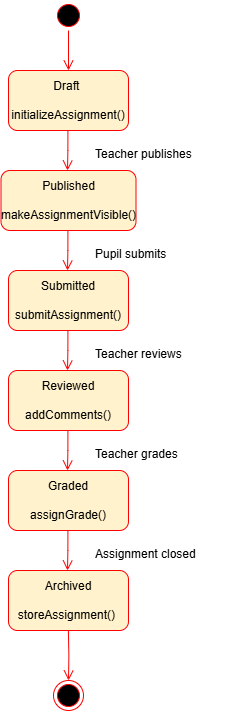

The diagram above was exported from draw.io. Its source (the exported page's mxGraphModel, read from the mxfile embedded in the PNG):
<mxGraphModel dx="2081" dy="994" grid="1" gridSize="10" guides="1" tooltips="1" connect="1" arrows="1" fold="1" page="1" pageScale="1" pageWidth="850" pageHeight="1100" math="0" shadow="0">
  <root>
    <mxCell id="0" />
    <mxCell id="1" parent="0" />
    <mxCell id="OeDND5u2HqQGGEGZFj8q-2" style="edgeStyle=orthogonalEdgeStyle;rounded=0;orthogonalLoop=1;jettySize=auto;html=1;" edge="1" parent="1">
      <mxGeometry relative="1" as="geometry">
        <mxPoint x="415" y="350.0000000000002" as="sourcePoint" />
        <mxPoint x="415" y="350" as="targetPoint" />
      </mxGeometry>
    </mxCell>
    <mxCell id="OeDND5u2HqQGGEGZFj8q-4" value="" style="ellipse;html=1;shape=endState;fillColor=#000000;strokeColor=#ff0000;" vertex="1" parent="1">
      <mxGeometry x="400" y="840" width="30" height="30" as="geometry" />
    </mxCell>
    <mxCell id="OeDND5u2HqQGGEGZFj8q-5" value="" style="ellipse;html=1;shape=startState;fillColor=#000000;strokeColor=#ff0000;" vertex="1" parent="1">
      <mxGeometry x="400" y="160" width="30" height="30" as="geometry" />
    </mxCell>
    <mxCell id="OeDND5u2HqQGGEGZFj8q-6" value="" style="edgeStyle=orthogonalEdgeStyle;html=1;verticalAlign=bottom;endArrow=open;endSize=8;strokeColor=#ff0000;rounded=0;" edge="1" source="OeDND5u2HqQGGEGZFj8q-5" parent="1" target="OeDND5u2HqQGGEGZFj8q-7">
      <mxGeometry relative="1" as="geometry">
        <mxPoint x="415" y="250" as="targetPoint" />
      </mxGeometry>
    </mxCell>
    <mxCell id="OeDND5u2HqQGGEGZFj8q-7" value="Draft&amp;nbsp;&lt;div&gt;&lt;br&gt;&lt;/div&gt;&lt;div&gt;initializeAssignment()&lt;/div&gt;" style="rounded=1;whiteSpace=wrap;html=1;strokeColor=#FF0000;fillColor=#FFF2CC;" vertex="1" parent="1">
      <mxGeometry x="355" y="230" width="120" height="60" as="geometry" />
    </mxCell>
    <mxCell id="OeDND5u2HqQGGEGZFj8q-9" value="" style="edgeStyle=orthogonalEdgeStyle;html=1;verticalAlign=bottom;endArrow=open;endSize=8;strokeColor=#ff0000;rounded=0;" edge="1" parent="1">
      <mxGeometry relative="1" as="geometry">
        <mxPoint x="414" y="330" as="targetPoint" />
        <mxPoint x="414.41" y="290" as="sourcePoint" />
        <Array as="points">
          <mxPoint x="414" y="310" />
          <mxPoint x="414" y="310" />
        </Array>
      </mxGeometry>
    </mxCell>
    <mxCell id="OeDND5u2HqQGGEGZFj8q-10" value="Published&lt;div&gt;&lt;br&gt;&lt;/div&gt;&lt;div&gt;makeAssignmentVisible()&lt;/div&gt;" style="rounded=1;whiteSpace=wrap;html=1;strokeColor=#FF0000;fillColor=#FFF2CC;" vertex="1" parent="1">
      <mxGeometry x="347.5" y="330" width="135" height="60" as="geometry" />
    </mxCell>
    <mxCell id="OeDND5u2HqQGGEGZFj8q-18" style="edgeStyle=orthogonalEdgeStyle;rounded=0;orthogonalLoop=1;jettySize=auto;html=1;" edge="1" parent="1">
      <mxGeometry relative="1" as="geometry">
        <mxPoint x="415" y="450.0000000000002" as="sourcePoint" />
        <mxPoint x="415" y="450" as="targetPoint" />
      </mxGeometry>
    </mxCell>
    <mxCell id="OeDND5u2HqQGGEGZFj8q-19" value="" style="edgeStyle=orthogonalEdgeStyle;html=1;verticalAlign=bottom;endArrow=open;endSize=8;strokeColor=#ff0000;rounded=0;" edge="1" parent="1">
      <mxGeometry relative="1" as="geometry">
        <mxPoint x="414" y="430" as="targetPoint" />
        <mxPoint x="414.41" y="390" as="sourcePoint" />
        <Array as="points">
          <mxPoint x="414" y="410" />
          <mxPoint x="414" y="410" />
        </Array>
      </mxGeometry>
    </mxCell>
    <mxCell id="OeDND5u2HqQGGEGZFj8q-20" value="Submitted&lt;div&gt;&lt;br&gt;&lt;/div&gt;&lt;div&gt;submitAssignment()&lt;/div&gt;" style="rounded=1;whiteSpace=wrap;html=1;strokeColor=#FF0000;fillColor=#FFF2CC;" vertex="1" parent="1">
      <mxGeometry x="355" y="430" width="120" height="60" as="geometry" />
    </mxCell>
    <mxCell id="OeDND5u2HqQGGEGZFj8q-21" style="edgeStyle=orthogonalEdgeStyle;rounded=0;orthogonalLoop=1;jettySize=auto;html=1;" edge="1" parent="1">
      <mxGeometry relative="1" as="geometry">
        <mxPoint x="415" y="550.0000000000002" as="sourcePoint" />
        <mxPoint x="415" y="550" as="targetPoint" />
      </mxGeometry>
    </mxCell>
    <mxCell id="OeDND5u2HqQGGEGZFj8q-22" value="" style="edgeStyle=orthogonalEdgeStyle;html=1;verticalAlign=bottom;endArrow=open;endSize=8;strokeColor=#ff0000;rounded=0;" edge="1" parent="1">
      <mxGeometry relative="1" as="geometry">
        <mxPoint x="414" y="530" as="targetPoint" />
        <mxPoint x="414.41" y="490" as="sourcePoint" />
        <Array as="points">
          <mxPoint x="414" y="510" />
          <mxPoint x="414" y="510" />
        </Array>
      </mxGeometry>
    </mxCell>
    <mxCell id="OeDND5u2HqQGGEGZFj8q-23" value="Reviewed&lt;div&gt;&lt;br&gt;&lt;/div&gt;&lt;div&gt;addComments()&lt;/div&gt;" style="rounded=1;whiteSpace=wrap;html=1;strokeColor=#FF0000;fillColor=#FFF2CC;" vertex="1" parent="1">
      <mxGeometry x="355" y="530" width="120" height="60" as="geometry" />
    </mxCell>
    <mxCell id="OeDND5u2HqQGGEGZFj8q-24" style="edgeStyle=orthogonalEdgeStyle;rounded=0;orthogonalLoop=1;jettySize=auto;html=1;" edge="1" parent="1">
      <mxGeometry relative="1" as="geometry">
        <mxPoint x="415" y="650.0000000000002" as="sourcePoint" />
        <mxPoint x="415" y="650" as="targetPoint" />
      </mxGeometry>
    </mxCell>
    <mxCell id="OeDND5u2HqQGGEGZFj8q-25" value="" style="edgeStyle=orthogonalEdgeStyle;html=1;verticalAlign=bottom;endArrow=open;endSize=8;strokeColor=#ff0000;rounded=0;" edge="1" parent="1">
      <mxGeometry relative="1" as="geometry">
        <mxPoint x="414" y="630" as="targetPoint" />
        <mxPoint x="414.41" y="590" as="sourcePoint" />
        <Array as="points">
          <mxPoint x="414" y="610" />
          <mxPoint x="414" y="610" />
        </Array>
      </mxGeometry>
    </mxCell>
    <mxCell id="OeDND5u2HqQGGEGZFj8q-26" value="Graded&lt;div&gt;&lt;br&gt;&lt;/div&gt;&lt;div&gt;assignGrade()&lt;/div&gt;" style="rounded=1;whiteSpace=wrap;html=1;strokeColor=#FF0000;fillColor=#FFF2CC;" vertex="1" parent="1">
      <mxGeometry x="355" y="630" width="120" height="60" as="geometry" />
    </mxCell>
    <mxCell id="OeDND5u2HqQGGEGZFj8q-27" style="edgeStyle=orthogonalEdgeStyle;rounded=0;orthogonalLoop=1;jettySize=auto;html=1;" edge="1" parent="1">
      <mxGeometry relative="1" as="geometry">
        <mxPoint x="415" y="750.0000000000002" as="sourcePoint" />
        <mxPoint x="415" y="750" as="targetPoint" />
      </mxGeometry>
    </mxCell>
    <mxCell id="OeDND5u2HqQGGEGZFj8q-28" value="" style="edgeStyle=orthogonalEdgeStyle;html=1;verticalAlign=bottom;endArrow=open;endSize=8;strokeColor=#ff0000;rounded=0;" edge="1" parent="1">
      <mxGeometry relative="1" as="geometry">
        <mxPoint x="414" y="730" as="targetPoint" />
        <mxPoint x="414.41" y="690" as="sourcePoint" />
        <Array as="points">
          <mxPoint x="414" y="710" />
          <mxPoint x="414" y="710" />
        </Array>
      </mxGeometry>
    </mxCell>
    <mxCell id="OeDND5u2HqQGGEGZFj8q-29" value="Archived&lt;div&gt;&lt;br&gt;&lt;/div&gt;&lt;div&gt;storeAssignment()&amp;nbsp;&lt;/div&gt;" style="rounded=1;whiteSpace=wrap;html=1;strokeColor=#FF0000;fillColor=#FFF2CC;" vertex="1" parent="1">
      <mxGeometry x="355" y="730" width="120" height="60" as="geometry" />
    </mxCell>
    <mxCell id="OeDND5u2HqQGGEGZFj8q-30" value="" style="edgeStyle=orthogonalEdgeStyle;html=1;verticalAlign=bottom;endArrow=open;endSize=8;strokeColor=#ff0000;rounded=0;entryX=0.5;entryY=0;entryDx=0;entryDy=0;" edge="1" parent="1" target="OeDND5u2HqQGGEGZFj8q-4">
      <mxGeometry relative="1" as="geometry">
        <mxPoint x="414.47" y="830" as="targetPoint" />
        <mxPoint x="414.88000000000005" y="790" as="sourcePoint" />
        <Array as="points" />
      </mxGeometry>
    </mxCell>
    <mxCell id="OeDND5u2HqQGGEGZFj8q-32" value="Teacher publishes" style="text;whiteSpace=wrap;" vertex="1" parent="1">
      <mxGeometry x="440" y="300" width="130" height="40" as="geometry" />
    </mxCell>
    <mxCell id="OeDND5u2HqQGGEGZFj8q-33" value="Pupil submits" style="text;whiteSpace=wrap;" vertex="1" parent="1">
      <mxGeometry x="440" y="400" width="100" height="40" as="geometry" />
    </mxCell>
    <mxCell id="OeDND5u2HqQGGEGZFj8q-34" value="Teacher reviews" style="text;whiteSpace=wrap;" vertex="1" parent="1">
      <mxGeometry x="440" y="500" width="120" height="40" as="geometry" />
    </mxCell>
    <mxCell id="OeDND5u2HqQGGEGZFj8q-35" value="Teacher grades" style="text;whiteSpace=wrap;" vertex="1" parent="1">
      <mxGeometry x="440" y="600" width="120" height="40" as="geometry" />
    </mxCell>
    <mxCell id="OeDND5u2HqQGGEGZFj8q-36" value="Assignment closed" style="text;whiteSpace=wrap;" vertex="1" parent="1">
      <mxGeometry x="440" y="700" width="140" height="40" as="geometry" />
    </mxCell>
  </root>
</mxGraphModel>